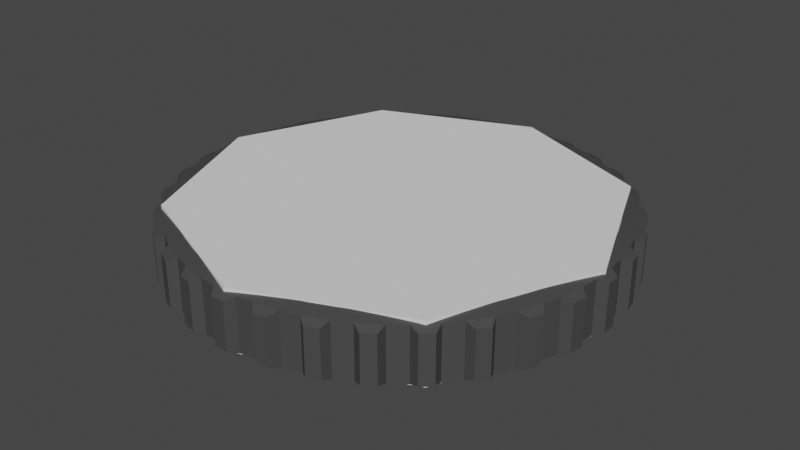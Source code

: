 # Source: spinwheel.blend  (saved by Blender 2.90.8; exported with 4.5.12 LTS)
import bpy
from mathutils import Matrix  # noqa: F401  (used for matrix-valued properties, if any)

bpy.ops.wm.read_factory_settings(use_empty=True)
scene = bpy.context.scene
scene.name = 'Scene'

# ---- collections
col_collection = bpy.data.collections.new('Collection'); scene.collection.children.link(col_collection)

# ---- materials (node trees are filled in below, after node groups)
mat_lightmetal = bpy.data.materials.new('LightMetal')
mat_lightmetal.use_transparent_shadow = False
mat_darkmetal = bpy.data.materials.new('DarkMetal')
mat_darkmetal.use_transparent_shadow = False

# ---- material node trees
mat_lightmetal.use_nodes = True; mat_lightmetal.node_tree.nodes.clear()
_N = mat_lightmetal.node_tree.nodes; _L = mat_lightmetal.node_tree.links
n0 = _N.new('ShaderNodeBsdfPrincipled'); n0.name = 'Principled BSDF'; n0.location = (10, 300)
n0.distribution = 'GGX'
n0.subsurface_method = 'BURLEY'
n0.inputs[0].default_value = (0.3108, 0.3108, 0.3108, 1.0)
n0.inputs[3].default_value = 1.45
n0.inputs[27].default_value = (0.0, 0.0, 0.0, 1.0)
n0.inputs[28].default_value = 1.0
n1 = _N.new('ShaderNodeOutputMaterial'); n1.name = 'Material Output'; n1.location = (300, 300)
_L.new(n0.outputs[0], n1.inputs[0])
n1.is_active_output = True
mat_darkmetal.use_nodes = True; mat_darkmetal.node_tree.nodes.clear()
_N = mat_darkmetal.node_tree.nodes; _L = mat_darkmetal.node_tree.links
n0 = _N.new('ShaderNodeBsdfPrincipled'); n0.name = 'Principled BSDF'; n0.location = (10, 300)
n0.distribution = 'GGX'
n0.subsurface_method = 'BURLEY'
n0.inputs[0].default_value = (0.06072, 0.06072, 0.06072, 1.0)
n0.inputs[3].default_value = 1.45
n0.inputs[27].default_value = (0.0, 0.0, 0.0, 1.0)
n0.inputs[28].default_value = 1.0
n1 = _N.new('ShaderNodeOutputMaterial'); n1.name = 'Material Output'; n1.location = (300, 300)
_L.new(n0.outputs[0], n1.inputs[0])
n1.is_active_output = True

# ---- world
world_world = bpy.data.worlds.new('World'); scene.world = world_world
world_world.use_nodes = True; world_world.node_tree.nodes.clear()
_N = world_world.node_tree.nodes; _L = world_world.node_tree.links
n0 = _N.new('ShaderNodeOutputWorld'); n0.name = 'World Output'; n0.location = (300, 300)
n1 = _N.new('ShaderNodeBackground'); n1.name = 'Background'; n1.location = (10, 300)
n1.inputs[0].default_value = (0.05088, 0.05088, 0.05088, 1.0)
_L.new(n1.outputs[0], n0.inputs[0])
n0.is_active_output = True
world_world.color = (0.05088, 0.05088, 0.05088)
world_world.use_sun_shadow = False
world_world.sun_shadow_jitter_overblur = 0.0

# ---- meshes
me_cylinder = bpy.data.meshes.new('Cylinder')
me_cylinder.from_pydata([(0.2324, -1.009, 0.1077), (0.2324, -1.009, -0.1077), (0.1714, -1.021, -0.1077), (0.1714, -1.021, 0.1077), (0.4247, -0.9441, 0.1077), (0.4247, -0.9441, -0.1077), (0.3673, -0.9679, -0.1077), (0.3673, -0.9679, 0.1077), (0.6008, -0.8431, 0.1077), (0.6008, -0.8431, -0.1077), (0.5491, -0.8777, -0.1077), (0.5491, -0.8777, 0.1077), (0.7537, -0.7097, 0.1077), (0.7537, -0.7097, -0.1077), (0.7097, -0.7537, -0.1077), (0.7097, -0.7537, 0.1077), (0.8777, -0.5491, 0.1077), (0.8777, -0.5491, -0.1077), (0.8431, -0.6008, -0.1077), (0.8431, -0.6008, 0.1077), (0.9679, -0.3673, 0.1077), (0.9679, -0.3673, -0.1077), (0.9441, -0.4247, -0.1077), (0.9441, -0.4247, 0.1077), (1.021, -0.1714, 0.1077), (1.021, -0.1714, -0.1077), (1.009, -0.2324, -0.1077), (1.009, -0.2324, 0.1077), (1.035, 0.03109, 0.1077), (1.035, 0.03109, -0.1077), (1.035, -0.03109, -0.1077), (1.035, -0.03109, 0.1077), (1.009, 0.2324, 0.1077), (1.009, 0.2324, -0.1077), (1.021, 0.1714, -0.1077), (1.021, 0.1714, 0.1077), (0.9441, 0.4247, 0.1077), (0.9441, 0.4247, -0.1077), (0.9679, 0.3673, -0.1077), (0.9679, 0.3673, 0.1077), (0.8431, 0.6008, 0.1077), (0.8431, 0.6008, -0.1077), (0.8777, 0.5491, -0.1077), (0.8777, 0.5491, 0.1077), (0.7097, 0.7537, 0.1077), (0.7097, 0.7537, -0.1077), (0.7537, 0.7097, -0.1077), (0.7537, 0.7097, 0.1077), (0.5491, 0.8777, 0.1077), (0.5491, 0.8777, -0.1077), (0.6008, 0.8431, -0.1077), (0.6008, 0.8431, 0.1077), (0.3673, 0.9679, 0.1077), (0.3673, 0.9679, -0.1077), (0.4247, 0.9441, -0.1077), (0.4247, 0.9441, 0.1077), (0.1714, 1.021, 0.1077), (0.1714, 1.021, -0.1077), (0.2324, 1.009, -0.1077), (0.2324, 1.009, 0.1077), (0.03109, 1.035, -0.1077), (0.03109, 1.035, 0.1077), (-0.03109, 1.035, 0.1077), (-0.03109, 1.035, -0.1077), (-0.05634, 0.9945, -0.1233), (0.05634, 0.9945, -0.1233), (0.05634, 0.9945, 0.1233), (-0.05634, 0.9945, 0.1233), (0.1388, 0.9863, -0.1233), (0.2493, 0.9644, -0.1233), (0.2493, 0.9644, 0.1233), (0.1388, 0.9863, 0.1233), (0.3285, 0.9403, -0.1233), (0.4326, 0.8972, -0.1233), (0.4326, 0.8972, 0.1233), (0.3285, 0.9403, 0.1233), (0.5056, 0.8582, -0.1233), (0.5993, 0.7956, -0.1233), (0.5993, 0.7956, 0.1233), (0.5056, 0.8582, 0.1233), (0.6633, 0.743, -0.1233), (0.743, 0.6633, -0.1233), (0.743, 0.6633, 0.1233), (0.6633, 0.743, 0.1233), (0.7956, 0.5993, -0.1233), (0.8582, 0.5056, -0.1233), (0.8582, 0.5056, 0.1233), (0.7956, 0.5993, 0.1233), (0.8972, 0.4326, -0.1233), (0.9403, 0.3285, -0.1233), (0.9403, 0.3285, 0.1233), (0.8972, 0.4326, 0.1233), (0.9644, 0.2493, -0.1233), (0.9863, 0.1388, -0.1233), (0.9863, 0.1388, 0.1233), (0.9644, 0.2493, 0.1233), (0.9945, 0.05634, -0.1233), (0.9945, -0.05634, -0.1233), (0.9945, -0.05634, 0.1233), (0.9945, 0.05634, 0.1233), (0.9863, -0.1387, -0.1233), (0.9644, -0.2493, -0.1233), (0.9644, -0.2493, 0.1233), (0.9863, -0.1387, 0.1233), (0.9403, -0.3285, -0.1233), (0.8972, -0.4326, -0.1233), (0.8972, -0.4326, 0.1233), (0.9403, -0.3285, 0.1233), (0.8582, -0.5056, -0.1233), (0.7956, -0.5993, -0.1233), (0.7956, -0.5993, 0.1233), (0.8582, -0.5056, 0.1233), (0.743, -0.6633, -0.1233), (0.6633, -0.743, -0.1233), (0.6633, -0.743, 0.1233), (0.743, -0.6633, 0.1233), (0.5993, -0.7956, -0.1233), (0.5056, -0.8582, -0.1233), (0.5056, -0.8582, 0.1233), (0.5993, -0.7956, 0.1233), (0.4326, -0.8972, -0.1233), (0.3285, -0.9403, -0.1233), (0.3285, -0.9403, 0.1233), (0.4326, -0.8972, 0.1233), (0.2493, -0.9644, -0.1233), (0.1387, -0.9863, -0.1233), (0.1387, -0.9863, 0.1233), (0.2493, -0.9644, 0.1233), (0.05634, -0.9945, -0.1233), (-0.05634, -0.9945, -0.1233), (-0.05634, -0.9945, 0.1233), (0.05634, -0.9945, 0.1233), (-0.1388, -0.9863, -0.1233), (-0.2493, -0.9644, -0.1233), (-0.2493, -0.9644, 0.1233), (-0.1388, -0.9863, 0.1233), (-0.3285, -0.9403, -0.1233), (-0.4326, -0.8972, -0.1233), (-0.4326, -0.8972, 0.1233), (-0.3285, -0.9403, 0.1233), (-0.5056, -0.8582, -0.1233), (-0.5993, -0.7956, -0.1233), (-0.5993, -0.7956, 0.1233), (-0.5056, -0.8582, 0.1233), (-0.6633, -0.743, -0.1233), (-0.743, -0.6633, -0.1233), (-0.743, -0.6633, 0.1233), (-0.6633, -0.743, 0.1233), (-0.7956, -0.5993, -0.1233), (-0.8582, -0.5056, -0.1233), (-0.8582, -0.5056, 0.1233), (-0.7956, -0.5993, 0.1233), (-0.8972, -0.4326, -0.1233), (-0.9403, -0.3285, -0.1233), (-0.9403, -0.3285, 0.1233), (-0.8972, -0.4326, 0.1233), (-0.9644, -0.2493, -0.1233), (-0.9863, -0.1387, -0.1233), (-0.9863, -0.1387, 0.1233), (-0.9644, -0.2493, 0.1233), (-0.9945, -0.05634, -0.1233), (-0.9945, 0.05634, -0.1233), (-0.9945, 0.05634, 0.1233), (-0.9945, -0.05634, 0.1233), (-0.9863, 0.1388, -0.1233), (-0.9644, 0.2493, -0.1233), (-0.9644, 0.2493, 0.1233), (-0.9863, 0.1388, 0.1233), (-0.9403, 0.3285, -0.1233), (-0.8972, 0.4326, -0.1233), (-0.8972, 0.4326, 0.1233), (-0.9403, 0.3285, 0.1233), (-0.8582, 0.5056, -0.1233), (-0.7956, 0.5993, -0.1233), (-0.7956, 0.5993, 0.1233), (-0.8582, 0.5056, 0.1233), (-0.743, 0.6633, -0.1233), (-0.6633, 0.743, -0.1233), (-0.6633, 0.743, 0.1233), (-0.743, 0.6633, 0.1233), (-0.5993, 0.7956, -0.1233), (-0.5056, 0.8582, -0.1233), (-0.5056, 0.8582, 0.1233), (-0.5993, 0.7956, 0.1233), (-0.4326, 0.8972, -0.1233), (-0.3285, 0.9403, -0.1233), (-0.3285, 0.9403, 0.1233), (-0.4326, 0.8972, 0.1233), (-0.2493, 0.9644, -0.1233), (-0.1387, 0.9863, -0.1233), (-0.1387, 0.9863, 0.1233), (-0.2493, 0.9644, 0.1233), (-0.03109, -1.035, 0.1077), (-0.03109, -1.035, -0.1077), (0.03109, -1.035, -0.1077), (0.03109, -1.035, 0.1077), (-0.2324, -1.009, 0.1077), (-0.2324, -1.009, -0.1077), (-0.1714, -1.021, -0.1077), (-0.1714, -1.021, 0.1077), (-0.4247, -0.9441, 0.1077), (-0.4247, -0.9441, -0.1077), (-0.3673, -0.9679, -0.1077), (-0.3673, -0.9679, 0.1077), (-0.6008, -0.8431, 0.1077), (-0.6008, -0.8431, -0.1077), (-0.5491, -0.8777, -0.1077), (-0.5491, -0.8777, 0.1077), (-0.7537, -0.7097, 0.1077), (-0.7537, -0.7097, -0.1077), (-0.7097, -0.7537, -0.1077), (-0.7097, -0.7537, 0.1077), (-0.8777, -0.5491, 0.1077), (-0.8777, -0.5491, -0.1077), (-0.8431, -0.6008, -0.1077), (-0.8431, -0.6008, 0.1077), (-0.9679, -0.3673, 0.1077), (-0.9679, -0.3673, -0.1077), (-0.9441, -0.4247, -0.1077), (-0.9441, -0.4247, 0.1077), (-1.021, -0.1714, 0.1077), (-1.021, -0.1714, -0.1077), (-1.009, -0.2324, -0.1077), (-1.009, -0.2324, 0.1077), (-1.035, 0.03109, 0.1077), (-1.035, 0.03109, -0.1077), (-1.035, -0.03109, -0.1077), (-1.035, -0.03109, 0.1077), (-1.009, 0.2324, 0.1077), (-1.009, 0.2324, -0.1077), (-1.021, 0.1714, -0.1077), (-1.021, 0.1714, 0.1077), (-0.9441, 0.4247, 0.1077), (-0.9441, 0.4247, -0.1077), (-0.9679, 0.3673, -0.1077), (-0.9679, 0.3673, 0.1077), (-0.8431, 0.6008, 0.1077), (-0.8431, 0.6008, -0.1077), (-0.8777, 0.5491, -0.1077), (-0.8777, 0.5491, 0.1077), (-0.7097, 0.7537, 0.1077), (-0.7097, 0.7537, -0.1077), (-0.7537, 0.7097, -0.1077), (-0.7537, 0.7097, 0.1077), (-0.5491, 0.8777, 0.1077), (-0.5491, 0.8777, -0.1077), (-0.6008, 0.8431, -0.1077), (-0.6008, 0.8431, 0.1077), (-0.3673, 0.9679, 0.1077), (-0.3673, 0.9679, -0.1077), (-0.4247, 0.9441, -0.1077), (-0.4247, 0.9441, 0.1077), (-0.1714, 1.021, 0.1077), (-0.1714, 1.021, -0.1077), (-0.2324, 1.009, -0.1077), (-0.2324, 1.009, 0.1077), (0.2324, 0.8991, 0.1374), (0.1294, 0.9196, 0.1374), (0.05253, 0.9271, 0.1374), (-0.05253, 0.9271, 0.1374), (-0.1294, 0.9196, 0.1374), (-0.2324, 0.8991, 0.1374), (-0.3063, 0.8767, 0.1374), (-0.4033, 0.8365, 0.1374), (-0.4714, 0.8001, 0.1374), (-0.5588, 0.7417, 0.1374), (-0.6184, 0.6927, 0.1374), (-0.6927, 0.6184, 0.1374), (-0.7417, 0.5588, 0.1374), (-0.8001, 0.4714, 0.1374), (-0.8365, 0.4033, 0.1374), (-0.8767, 0.3063, 0.1374), (-0.8991, 0.2324, 0.1374), (-0.9196, 0.1294, 0.1374), (-0.9271, 0.05253, 0.1374), (-0.9271, -0.05253, 0.1374), (-0.9196, -0.1294, 0.1374), (-0.8991, -0.2324, 0.1374), (-0.8767, -0.3063, 0.1374), (-0.8365, -0.4033, 0.1374), (-0.8001, -0.4714, 0.1374), (-0.7417, -0.5588, 0.1374), (-0.6927, -0.6184, 0.1374), (-0.6184, -0.6927, 0.1374), (-0.5588, -0.7417, 0.1374), (-0.4714, -0.8001, 0.1374), (-0.4033, -0.8365, 0.1374), (-0.3063, -0.8767, 0.1374), (-0.2324, -0.8991, 0.1374), (-0.1294, -0.9196, 0.1374), (-0.05253, -0.9271, 0.1374), (0.05253, -0.9271, 0.1374), (0.1294, -0.9196, 0.1374), (0.2324, -0.8991, 0.1374), (0.3063, -0.8767, 0.1374), (0.4033, -0.8365, 0.1374), (0.4714, -0.8001, 0.1374), (0.5588, -0.7417, 0.1374), (0.6184, -0.6927, 0.1374), (0.6927, -0.6184, 0.1374), (0.7417, -0.5588, 0.1374), (0.8001, -0.4714, 0.1374), (0.8365, -0.4033, 0.1374), (0.8767, -0.3063, 0.1374), (0.8991, -0.2324, 0.1374), (0.9196, -0.1294, 0.1374), (0.9271, -0.05253, 0.1374), (0.9271, 0.05253, 0.1374), (0.9196, 0.1294, 0.1374), (0.8991, 0.2324, 0.1374), (0.8767, 0.3063, 0.1374), (0.8365, 0.4033, 0.1374), (0.8001, 0.4714, 0.1374), (0.7417, 0.5588, 0.1374), (0.6927, 0.6184, 0.1374), (0.6184, 0.6927, 0.1374), (0.5588, 0.7417, 0.1374), (0.4714, 0.8001, 0.1374), (0.4033, 0.8365, 0.1374), (0.3063, 0.8767, 0.1374), (-0.05253, 0.9271, -0.1374), (0.05253, 0.9271, -0.1374), (0.1294, 0.9196, -0.1374), (0.2324, 0.8991, -0.1374), (0.3063, 0.8767, -0.1374), (0.4033, 0.8365, -0.1374), (0.4714, 0.8001, -0.1374), (0.5588, 0.7417, -0.1374), (0.6184, 0.6927, -0.1374), (0.6927, 0.6184, -0.1374), (0.7417, 0.5588, -0.1374), (0.8001, 0.4714, -0.1374), (0.8365, 0.4033, -0.1374), (0.8767, 0.3063, -0.1374), (0.8991, 0.2324, -0.1374), (0.9196, 0.1294, -0.1374), (0.9271, 0.05253, -0.1374), (0.9271, -0.05253, -0.1374), (0.9196, -0.1294, -0.1374), (0.8991, -0.2324, -0.1374), (0.8767, -0.3063, -0.1374), (0.8365, -0.4033, -0.1374), (0.8001, -0.4714, -0.1374), (0.7417, -0.5588, -0.1374), (0.6927, -0.6184, -0.1374), (0.6184, -0.6927, -0.1374), (0.5588, -0.7417, -0.1374), (0.4714, -0.8001, -0.1374), (0.4033, -0.8365, -0.1374), (0.3063, -0.8767, -0.1374), (0.2324, -0.8991, -0.1374), (0.1294, -0.9196, -0.1374), (0.05253, -0.9271, -0.1374), (-0.05253, -0.9271, -0.1374), (-0.1294, -0.9196, -0.1374), (-0.2324, -0.8991, -0.1374), (-0.3063, -0.8767, -0.1374), (-0.4033, -0.8365, -0.1374), (-0.4714, -0.8001, -0.1374), (-0.5588, -0.7417, -0.1374), (-0.6184, -0.6927, -0.1374), (-0.6927, -0.6184, -0.1374), (-0.7417, -0.5588, -0.1374), (-0.8001, -0.4714, -0.1374), (-0.8365, -0.4033, -0.1374), (-0.8767, -0.3063, -0.1374), (-0.8991, -0.2324, -0.1374), (-0.9196, -0.1294, -0.1374), (-0.9271, -0.05253, -0.1374), (-0.9271, 0.05253, -0.1374), (-0.9196, 0.1294, -0.1374), (-0.8991, 0.2324, -0.1374), (-0.8767, 0.3063, -0.1374), (-0.8365, 0.4033, -0.1374), (-0.8001, 0.4714, -0.1374), (-0.7417, 0.5588, -0.1374), (-0.6927, 0.6184, -0.1374), (-0.6184, 0.6927, -0.1374), (-0.5588, 0.7417, -0.1374), (-0.4714, 0.8001, -0.1374), (-0.4033, 0.8365, -0.1374), (-0.3063, 0.8767, -0.1374), (-0.2324, 0.8991, -0.1374), (-0.1294, 0.9196, -0.1374)], [], [(189, 190, 67, 64), (73, 74, 79, 76), (77, 78, 83, 80), (81, 82, 87, 84), (85, 86, 91, 88), (89, 90, 95, 92), (93, 94, 99, 96), (97, 98, 103, 100), (101, 102, 107, 104), (105, 106, 111, 108), (109, 110, 115, 112), (113, 114, 119, 116), (117, 118, 123, 120), (121, 122, 127, 124), (125, 126, 131, 128), (129, 130, 135, 132), (133, 134, 139, 136), (137, 138, 143, 140), (141, 142, 147, 144), (145, 146, 151, 148), (149, 150, 155, 152), (153, 154, 159, 156), (157, 158, 163, 160), (161, 162, 167, 164), (165, 166, 171, 168), (169, 170, 175, 172), (173, 174, 179, 176), (177, 178, 183, 180), (181, 182, 187, 184), (185, 186, 191, 188), (69, 70, 75, 72), (63, 62, 61, 60), (65, 66, 71, 68), (67, 62, 63, 64), (66, 61, 62, 67), (65, 60, 61, 66), (64, 63, 60, 65), (59, 58, 57, 56), (69, 58, 59, 70), (68, 57, 58, 69), (71, 56, 57, 68), (70, 59, 56, 71), (55, 54, 53, 52), (73, 54, 55, 74), (72, 53, 54, 73), (75, 52, 53, 72), (74, 55, 52, 75), (51, 50, 49, 48), (77, 50, 51, 78), (76, 49, 50, 77), (79, 48, 49, 76), (78, 51, 48, 79), (47, 46, 45, 44), (81, 46, 47, 82), (80, 45, 46, 81), (83, 44, 45, 80), (82, 47, 44, 83), (43, 42, 41, 40), (85, 42, 43, 86), (84, 41, 42, 85), (87, 40, 41, 84), (86, 43, 40, 87), (39, 38, 37, 36), (89, 38, 39, 90), (88, 37, 38, 89), (91, 36, 37, 88), (90, 39, 36, 91), (35, 34, 33, 32), (93, 34, 35, 94), (92, 33, 34, 93), (95, 32, 33, 92), (94, 35, 32, 95), (31, 30, 29, 28), (97, 30, 31, 98), (96, 29, 30, 97), (99, 28, 29, 96), (98, 31, 28, 99), (27, 26, 25, 24), (101, 26, 27, 102), (100, 25, 26, 101), (103, 24, 25, 100), (102, 27, 24, 103), (23, 22, 21, 20), (105, 22, 23, 106), (104, 21, 22, 105), (107, 20, 21, 104), (106, 23, 20, 107), (19, 18, 17, 16), (109, 18, 19, 110), (108, 17, 18, 109), (111, 16, 17, 108), (110, 19, 16, 111), (15, 14, 13, 12), (113, 14, 15, 114), (112, 13, 14, 113), (115, 12, 13, 112), (114, 15, 12, 115), (11, 10, 9, 8), (117, 10, 11, 118), (116, 9, 10, 117), (119, 8, 9, 116), (118, 11, 8, 119), (7, 6, 5, 4), (121, 6, 7, 122), (120, 5, 6, 121), (123, 4, 5, 120), (122, 7, 4, 123), (3, 2, 1, 0), (125, 2, 3, 126), (124, 1, 2, 125), (127, 0, 1, 124), (126, 3, 0, 127), (192, 193, 194, 195), (129, 193, 192, 130), (128, 194, 193, 129), (131, 195, 194, 128), (130, 192, 195, 131), (196, 197, 198, 199), (133, 197, 196, 134), (132, 198, 197, 133), (135, 199, 198, 132), (134, 196, 199, 135), (200, 201, 202, 203), (137, 201, 200, 138), (136, 202, 201, 137), (139, 203, 202, 136), (138, 200, 203, 139), (204, 205, 206, 207), (141, 205, 204, 142), (140, 206, 205, 141), (143, 207, 206, 140), (142, 204, 207, 143), (208, 209, 210, 211), (145, 209, 208, 146), (144, 210, 209, 145), (147, 211, 210, 144), (146, 208, 211, 147), (212, 213, 214, 215), (149, 213, 212, 150), (148, 214, 213, 149), (151, 215, 214, 148), (150, 212, 215, 151), (216, 217, 218, 219), (153, 217, 216, 154), (152, 218, 217, 153), (155, 219, 218, 152), (154, 216, 219, 155), (220, 221, 222, 223), (157, 221, 220, 158), (156, 222, 221, 157), (159, 223, 222, 156), (158, 220, 223, 159), (224, 225, 226, 227), (161, 225, 224, 162), (160, 226, 225, 161), (163, 227, 226, 160), (162, 224, 227, 163), (228, 229, 230, 231), (165, 229, 228, 166), (164, 230, 229, 165), (167, 231, 230, 164), (166, 228, 231, 167), (232, 233, 234, 235), (169, 233, 232, 170), (168, 234, 233, 169), (171, 235, 234, 168), (170, 232, 235, 171), (236, 237, 238, 239), (173, 237, 236, 174), (172, 238, 237, 173), (175, 239, 238, 172), (174, 236, 239, 175), (240, 241, 242, 243), (177, 241, 240, 178), (176, 242, 241, 177), (179, 243, 242, 176), (178, 240, 243, 179), (244, 245, 246, 247), (181, 245, 244, 182), (180, 246, 245, 181), (183, 247, 246, 180), (182, 244, 247, 183), (248, 249, 250, 251), (185, 249, 248, 186), (184, 250, 249, 185), (187, 251, 250, 184), (186, 248, 251, 187), (252, 253, 254, 255), (189, 253, 252, 190), (188, 254, 253, 189), (191, 255, 254, 188), (190, 252, 255, 191), (256, 257, 258, 259, 260, 261, 262, 263, 264, 265, 266, 267, 268, 269, 270, 271, 272, 273, 274, 275, 276, 277, 278, 279, 280, 281, 282, 283, 284, 285, 286, 287, 288, 289, 290, 291, 292, 293, 294, 295, 296, 297, 298, 299, 300, 301, 302, 303, 304, 305, 306, 307, 308, 309, 310, 311, 312, 313, 314, 315, 316, 317, 318, 319), (71, 257, 256, 70), (66, 258, 257, 71), (67, 259, 258, 66), (190, 260, 259, 67), (191, 261, 260, 190), (186, 262, 261, 191), (187, 263, 262, 186), (182, 264, 263, 187), (183, 265, 264, 182), (178, 266, 265, 183), (179, 267, 266, 178), (174, 268, 267, 179), (175, 269, 268, 174), (170, 270, 269, 175), (171, 271, 270, 170), (166, 272, 271, 171), (167, 273, 272, 166), (162, 274, 273, 167), (163, 275, 274, 162), (158, 276, 275, 163), (159, 277, 276, 158), (154, 278, 277, 159), (155, 279, 278, 154), (150, 280, 279, 155), (151, 281, 280, 150), (146, 282, 281, 151), (147, 283, 282, 146), (142, 284, 283, 147), (143, 285, 284, 142), (138, 286, 285, 143), (139, 287, 286, 138), (134, 288, 287, 139), (135, 289, 288, 134), (130, 290, 289, 135), (131, 291, 290, 130), (126, 292, 291, 131), (127, 293, 292, 126), (122, 294, 293, 127), (123, 295, 294, 122), (118, 296, 295, 123), (119, 297, 296, 118), (114, 298, 297, 119), (115, 299, 298, 114), (110, 300, 299, 115), (111, 301, 300, 110), (106, 302, 301, 111), (107, 303, 302, 106), (102, 304, 303, 107), (103, 305, 304, 102), (98, 306, 305, 103), (99, 307, 306, 98), (94, 308, 307, 99), (95, 309, 308, 94), (90, 310, 309, 95), (91, 311, 310, 90), (86, 312, 311, 91), (87, 313, 312, 86), (82, 314, 313, 87), (83, 315, 314, 82), (78, 316, 315, 83), (79, 317, 316, 78), (74, 318, 317, 79), (75, 319, 318, 74), (70, 256, 319, 75), (320, 321, 322, 323, 324, 325, 326, 327, 328, 329, 330, 331, 332, 333, 334, 335, 336, 337, 338, 339, 340, 341, 342, 343, 344, 345, 346, 347, 348, 349, 350, 351, 352, 353, 354, 355, 356, 357, 358, 359, 360, 361, 362, 363, 364, 365, 366, 367, 368, 369, 370, 371, 372, 373, 374, 375, 376, 377, 378, 379, 380, 381, 382, 383), (65, 321, 320, 64), (68, 322, 321, 65), (69, 323, 322, 68), (72, 324, 323, 69), (73, 325, 324, 72), (76, 326, 325, 73), (77, 327, 326, 76), (80, 328, 327, 77), (81, 329, 328, 80), (84, 330, 329, 81), (85, 331, 330, 84), (88, 332, 331, 85), (89, 333, 332, 88), (92, 334, 333, 89), (93, 335, 334, 92), (96, 336, 335, 93), (97, 337, 336, 96), (100, 338, 337, 97), (101, 339, 338, 100), (104, 340, 339, 101), (105, 341, 340, 104), (108, 342, 341, 105), (109, 343, 342, 108), (112, 344, 343, 109), (113, 345, 344, 112), (116, 346, 345, 113), (117, 347, 346, 116), (120, 348, 347, 117), (121, 349, 348, 120), (124, 350, 349, 121), (125, 351, 350, 124), (128, 352, 351, 125), (129, 353, 352, 128), (132, 354, 353, 129), (133, 355, 354, 132), (136, 356, 355, 133), (137, 357, 356, 136), (140, 358, 357, 137), (141, 359, 358, 140), (144, 360, 359, 141), (145, 361, 360, 144), (148, 362, 361, 145), (149, 363, 362, 148), (152, 364, 363, 149), (153, 365, 364, 152), (156, 366, 365, 153), (157, 367, 366, 156), (160, 368, 367, 157), (161, 369, 368, 160), (164, 370, 369, 161), (165, 371, 370, 164), (168, 372, 371, 165), (169, 373, 372, 168), (172, 374, 373, 169), (173, 375, 374, 172), (176, 376, 375, 173), (177, 377, 376, 176), (180, 378, 377, 177), (181, 379, 378, 180), (184, 380, 379, 181), (185, 381, 380, 184), (188, 382, 381, 185), (189, 383, 382, 188), (64, 320, 383, 189)])
me_cylinder.polygons.foreach_set('material_index', [1, 1, 1, 1, 1, 1, 1, 1, 1, 1, 1, 1, 1, 1, 1, 1, 1, 1, 1, 1, 1, 1, 1, 1, 1, 1, 1, 1, 1, 1, 1, 1, 1, 1, 1, 1, 1, 1, 1, 1, 1, 1, 1, 1, 1, 1, 1, 1, 1, 1, 1, 1, 1, 1, 1, 1, 1, 1, 1, 1, 1, 1, 1, 1, 1, 1, 1, 1, 1, 1, 1, 1, 1, 1, 1, 1, 1, 1, 1, 1, 1, 1, 1, 1, 1, 1, 1, 1, 1, 1, 1, 1, 1, 1, 1, 1, 1, 1, 1, 1, 1, 1, 1, 1, 1, 1, 1, 1, 1, 1, 1, 1, 1, 1, 1, 1, 1, 1, 1, 1, 1, 1, 1, 1, 1, 1, 1, 1, 1, 1, 1, 1, 1, 1, 1, 1, 1, 1, 1, 1, 1, 1, 1, 1, 1, 1, 1, 1, 1, 1, 1, 1, 1, 1, 1, 1, 1, 1, 1, 1, 1, 1, 1, 1, 1, 1, 1, 1, 1, 1, 1, 1, 1, 1, 1, 1, 1, 1, 1, 1, 1, 1, 1, 1, 1, 1, 1, 1, 1, 1, 1, 1, 0, 1, 1, 1, 1, 1, 1, 1, 1, 1, 1, 1, 1, 1, 1, 1, 1, 1, 1, 1, 1, 1, 1, 1, 1, 1, 1, 1, 1, 1, 1, 1, 1, 1, 1, 1, 1, 1, 1, 1, 1, 1, 1, 1, 1, 1, 1, 1, 1, 1, 1, 1, 1, 1, 1, 1, 1, 1, 1, 1, 1, 1, 1, 1, 1, 0, 1, 1, 1, 1, 1, 1, 1, 1, 1, 1, 1, 1, 1, 1, 1, 1, 1, 1, 1, 1, 1, 1, 1, 1, 1, 1, 1, 1, 1, 1, 1, 1, 1, 1, 1, 1, 1, 1, 1, 1, 1, 1, 1, 1, 1, 1, 1, 1, 1, 1, 1, 1, 1, 1, 1, 1, 1, 1, 1, 1, 1, 1, 1, 1])
_uv = me_cylinder.uv_layers.new(name='UVMap')
_uv.uv.foreach_set('vector', [0.02223, 0.5, 0.02223, 1.0, 0.009025, 1.0, 0.009025, 0.5, 0.9285, 0.5, 0.9285, 1.0, 0.9153, 1.0, 0.9153, 0.5, 0.8972, 0.5, 0.8972, 1.0, 0.884, 1.0, 0.884, 0.5, 0.866, 0.5, 0.866, 1.0, 0.8528, 1.0, 0.8528, 0.5, 0.8347, 0.5, 0.8347, 1.0, 0.8215, 1.0, 0.8215, 0.5, 0.8035, 0.5, 0.8035, 1.0, 0.7903, 1.0, 0.7903, 0.5, 0.7722, 0.5, 0.7722, 1.0, 0.759, 1.0, 0.759, 0.5, 0.741, 0.5, 0.741, 1.0, 0.7278, 1.0, 0.7278, 0.5, 0.7097, 0.5, 0.7097, 1.0, 0.6965, 1.0, 0.6965, 0.5, 0.6785, 0.5, 0.6785, 1.0, 0.6653, 1.0, 0.6653, 0.5, 0.6472, 0.5, 0.6472, 1.0, 0.634, 1.0, 0.634, 0.5, 0.616, 0.5, 0.616, 1.0, 0.6028, 1.0, 0.6028, 0.5, 0.5847, 0.5, 0.5847, 1.0, 0.5715, 1.0, 0.5715, 0.5, 0.5535, 0.5, 0.5535, 1.0, 0.5403, 1.0, 0.5403, 0.5, 0.5222, 0.5, 0.5222, 1.0, 0.509, 1.0, 0.509, 0.5, 0.491, 0.5, 0.491, 1.0, 0.4778, 1.0, 0.4778, 0.5, 0.4597, 0.5, 0.4597, 1.0, 0.4465, 1.0, 0.4465, 0.5, 0.4285, 0.5, 0.4285, 1.0, 0.4153, 1.0, 0.4153, 0.5, 0.3972, 0.5, 0.3972, 1.0, 0.384, 1.0, 0.384, 0.5, 0.366, 0.5, 0.366, 1.0, 0.3528, 1.0, 0.3528, 0.5, 0.3347, 0.5, 0.3347, 1.0, 0.3215, 1.0, 0.3215, 0.5, 0.3035, 0.5, 0.3035, 1.0, 0.2903, 1.0, 0.2903, 0.5, 0.2722, 0.5, 0.2722, 1.0, 0.259, 1.0, 0.259, 0.5, 0.241, 0.5, 0.241, 1.0, 0.2278, 1.0, 0.2278, 0.5, 0.2097, 0.5, 0.2097, 1.0, 0.1965, 1.0, 0.1965, 0.5, 0.1785, 0.5, 0.1785, 1.0, 0.1653, 1.0, 0.1653, 0.5, 0.1472, 0.5, 0.1472, 1.0, 0.134, 1.0, 0.134, 0.5, 0.116, 0.5, 0.116, 1.0, 0.1028, 1.0, 0.1028, 0.5, 0.08473, 0.5, 0.08473, 1.0, 0.07152, 1.0, 0.07152, 0.5, 0.05348, 0.5, 0.05348, 1.0, 0.04027, 1.0, 0.04027, 0.5, 0.9597, 0.5, 0.9597, 1.0, 0.9465, 1.0, 0.9465, 0.5, 0.009025, 0.5, 0.009025, 1.0, 0.0, 1.0, 0.0, 0.5, 0.991, 0.5, 0.991, 1.0, 0.9778, 1.0, 0.9778, 0.5, 0.009025, 1.0, 0.009025, 1.0, 0.009025, 0.5, 0.009025, 0.5, 0.0, 1.0, 0.0, 1.0, 0.009025, 1.0, 0.009025, 1.0, 0.0, 0.5, 0.0, 0.5, 0.0, 1.0, 0.0, 1.0, 0.009025, 0.5, 0.009025, 0.5, 0.0, 0.5, 0.0, 0.5, 0.9597, 1.0, 0.9597, 0.5, 0.9778, 0.5, 0.9778, 1.0, 0.9597, 0.5, 0.9597, 0.5, 0.9597, 1.0, 0.9597, 1.0, 0.9778, 0.5, 0.9778, 0.5, 0.9597, 0.5, 0.9597, 0.5, 0.9778, 1.0, 0.9778, 1.0, 0.9778, 0.5, 0.9778, 0.5, 0.9597, 1.0, 0.9597, 1.0, 0.9778, 1.0, 0.9778, 1.0, 0.9285, 1.0, 0.9285, 0.5, 0.9465, 0.5, 0.9465, 1.0, 0.9285, 0.5, 0.9285, 0.5, 0.9285, 1.0, 0.9285, 1.0, 0.9465, 0.5, 0.9465, 0.5, 0.9285, 0.5, 0.9285, 0.5, 0.9465, 1.0, 0.9465, 1.0, 0.9465, 0.5, 0.9465, 0.5, 0.9285, 1.0, 0.9285, 1.0, 0.9465, 1.0, 0.9465, 1.0, 0.8972, 1.0, 0.8972, 0.5, 0.9153, 0.5, 0.9153, 1.0, 0.8972, 0.5, 0.8972, 0.5, 0.8972, 1.0, 0.8972, 1.0, 0.9153, 0.5, 0.9153, 0.5, 0.8972, 0.5, 0.8972, 0.5, 0.9153, 1.0, 0.9153, 1.0, 0.9153, 0.5, 0.9153, 0.5, 0.8972, 1.0, 0.8972, 1.0, 0.9153, 1.0, 0.9153, 1.0, 0.866, 1.0, 0.866, 0.5, 0.884, 0.5, 0.884, 1.0, 0.866, 0.5, 0.866, 0.5, 0.866, 1.0, 0.866, 1.0, 0.884, 0.5, 0.884, 0.5, 0.866, 0.5, 0.866, 0.5, 0.884, 1.0, 0.884, 1.0, 0.884, 0.5, 0.884, 0.5, 0.866, 1.0, 0.866, 1.0, 0.884, 1.0, 0.884, 1.0, 0.8347, 1.0, 0.8347, 0.5, 0.8528, 0.5, 0.8528, 1.0, 0.8347, 0.5, 0.8347, 0.5, 0.8347, 1.0, 0.8347, 1.0, 0.8528, 0.5, 0.8528, 0.5, 0.8347, 0.5, 0.8347, 0.5, 0.8528, 1.0, 0.8528, 1.0, 0.8528, 0.5, 0.8528, 0.5, 0.8347, 1.0, 0.8347, 1.0, 0.8528, 1.0, 0.8528, 1.0, 0.8035, 1.0, 0.8035, 0.5, 0.8215, 0.5, 0.8215, 1.0, 0.8035, 0.5, 0.8035, 0.5, 0.8035, 1.0, 0.8035, 1.0, 0.8215, 0.5, 0.8215, 0.5, 0.8035, 0.5, 0.8035, 0.5, 0.8215, 1.0, 0.8215, 1.0, 0.8215, 0.5, 0.8215, 0.5, 0.8035, 1.0, 0.8035, 1.0, 0.8215, 1.0, 0.8215, 1.0, 0.7722, 1.0, 0.7722, 0.5, 0.7903, 0.5, 0.7903, 1.0, 0.7722, 0.5, 0.7722, 0.5, 0.7722, 1.0, 0.7722, 1.0, 0.7903, 0.5, 0.7903, 0.5, 0.7722, 0.5, 0.7722, 0.5, 0.7903, 1.0, 0.7903, 1.0, 0.7903, 0.5, 0.7903, 0.5, 0.7722, 1.0, 0.7722, 1.0, 0.7903, 1.0, 0.7903, 1.0, 0.741, 1.0, 0.741, 0.5, 0.759, 0.5, 0.759, 1.0, 0.741, 0.5, 0.741, 0.5, 0.741, 1.0, 0.741, 1.0, 0.759, 0.5, 0.759, 0.5, 0.741, 0.5, 0.741, 0.5, 0.759, 1.0, 0.759, 1.0, 0.759, 0.5, 0.759, 0.5, 0.741, 1.0, 0.741, 1.0, 0.759, 1.0, 0.759, 1.0, 0.7097, 1.0, 0.7097, 0.5, 0.7278, 0.5, 0.7278, 1.0, 0.7097, 0.5, 0.7097, 0.5, 0.7097, 1.0, 0.7097, 1.0, 0.7278, 0.5, 0.7278, 0.5, 0.7097, 0.5, 0.7097, 0.5, 0.7278, 1.0, 0.7278, 1.0, 0.7278, 0.5, 0.7278, 0.5, 0.7097, 1.0, 0.7097, 1.0, 0.7278, 1.0, 0.7278, 1.0, 0.6785, 1.0, 0.6785, 0.5, 0.6965, 0.5, 0.6965, 1.0, 0.6785, 0.5, 0.6785, 0.5, 0.6785, 1.0, 0.6785, 1.0, 0.6965, 0.5, 0.6965, 0.5, 0.6785, 0.5, 0.6785, 0.5, 0.6965, 1.0, 0.6965, 1.0, 0.6965, 0.5, 0.6965, 0.5, 0.6785, 1.0, 0.6785, 1.0, 0.6965, 1.0, 0.6965, 1.0, 0.6472, 1.0, 0.6472, 0.5, 0.6653, 0.5, 0.6653, 1.0, 0.6472, 0.5, 0.6472, 0.5, 0.6472, 1.0, 0.6472, 1.0, 0.6653, 0.5, 0.6653, 0.5, 0.6472, 0.5, 0.6472, 0.5, 0.6653, 1.0, 0.6653, 1.0, 0.6653, 0.5, 0.6653, 0.5, 0.6472, 1.0, 0.6472, 1.0, 0.6653, 1.0, 0.6653, 1.0, 0.616, 1.0, 0.616, 0.5, 0.634, 0.5, 0.634, 1.0, 0.616, 0.5, 0.616, 0.5, 0.616, 1.0, 0.616, 1.0, 0.634, 0.5, 0.634, 0.5, 0.616, 0.5, 0.616, 0.5, 0.634, 1.0, 0.634, 1.0, 0.634, 0.5, 0.634, 0.5, 0.616, 1.0, 0.616, 1.0, 0.634, 1.0, 0.634, 1.0, 0.5847, 1.0, 0.5847, 0.5, 0.6028, 0.5, 0.6028, 1.0, 0.5847, 0.5, 0.5847, 0.5, 0.5847, 1.0, 0.5847, 1.0, 0.6028, 0.5, 0.6028, 0.5, 0.5847, 0.5, 0.5847, 0.5, 0.6028, 1.0, 0.6028, 1.0, 0.6028, 0.5, 0.6028, 0.5, 0.5847, 1.0, 0.5847, 1.0, 0.6028, 1.0, 0.6028, 1.0, 0.5535, 1.0, 0.5535, 0.5, 0.5715, 0.5, 0.5715, 1.0, 0.5535, 0.5, 0.5535, 0.5, 0.5535, 1.0, 0.5535, 1.0, 0.5715, 0.5, 0.5715, 0.5, 0.5535, 0.5, 0.5535, 0.5, 0.5715, 1.0, 0.5715, 1.0, 0.5715, 0.5, 0.5715, 0.5, 0.5535, 1.0, 0.5535, 1.0, 0.5715, 1.0, 0.5715, 1.0, 0.5222, 1.0, 0.5222, 0.5, 0.5403, 0.5, 0.5403, 1.0, 0.5222, 0.5, 0.5222, 0.5, 0.5222, 1.0, 0.5222, 1.0, 0.5403, 0.5, 0.5403, 0.5, 0.5222, 0.5, 0.5222, 0.5, 0.5403, 1.0, 0.5403, 1.0, 0.5403, 0.5, 0.5403, 0.5, 0.5222, 1.0, 0.5222, 1.0, 0.5403, 1.0, 0.5403, 1.0, 0.491, 1.0, 0.491, 0.5, 0.509, 0.5, 0.509, 1.0, 0.491, 0.5, 0.491, 0.5, 0.491, 1.0, 0.491, 1.0, 0.509, 0.5, 0.509, 0.5, 0.491, 0.5, 0.491, 0.5, 0.509, 1.0, 0.509, 1.0, 0.509, 0.5, 0.509, 0.5, 0.491, 1.0, 0.491, 1.0, 0.509, 1.0, 0.509, 1.0, 0.4597, 1.0, 0.4597, 0.5, 0.4778, 0.5, 0.4778, 1.0, 0.4597, 0.5, 0.4597, 0.5, 0.4597, 1.0, 0.4597, 1.0, 0.4778, 0.5, 0.4778, 0.5, 0.4597, 0.5, 0.4597, 0.5, 0.4778, 1.0, 0.4778, 1.0, 0.4778, 0.5, 0.4778, 0.5, 0.4597, 1.0, 0.4597, 1.0, 0.4778, 1.0, 0.4778, 1.0, 0.4285, 1.0, 0.4285, 0.5, 0.4465, 0.5, 0.4465, 1.0, 0.4285, 0.5, 0.4285, 0.5, 0.4285, 1.0, 0.4285, 1.0, 0.4465, 0.5, 0.4465, 0.5, 0.4285, 0.5, 0.4285, 0.5, 0.4465, 1.0, 0.4465, 1.0, 0.4465, 0.5, 0.4465, 0.5, 0.4285, 1.0, 0.4285, 1.0, 0.4465, 1.0, 0.4465, 1.0, 0.3972, 1.0, 0.3972, 0.5, 0.4153, 0.5, 0.4153, 1.0, 0.3972, 0.5, 0.3972, 0.5, 0.3972, 1.0, 0.3972, 1.0, 0.4153, 0.5, 0.4153, 0.5, 0.3972, 0.5, 0.3972, 0.5, 0.4153, 1.0, 0.4153, 1.0, 0.4153, 0.5, 0.4153, 0.5, 0.3972, 1.0, 0.3972, 1.0, 0.4153, 1.0, 0.4153, 1.0, 0.366, 1.0, 0.366, 0.5, 0.384, 0.5, 0.384, 1.0, 0.366, 0.5, 0.366, 0.5, 0.366, 1.0, 0.366, 1.0, 0.384, 0.5, 0.384, 0.5, 0.366, 0.5, 0.366, 0.5, 0.384, 1.0, 0.384, 1.0, 0.384, 0.5, 0.384, 0.5, 0.366, 1.0, 0.366, 1.0, 0.384, 1.0, 0.384, 1.0, 0.3347, 1.0, 0.3347, 0.5, 0.3528, 0.5, 0.3528, 1.0, 0.3347, 0.5, 0.3347, 0.5, 0.3347, 1.0, 0.3347, 1.0, 0.3528, 0.5, 0.3528, 0.5, 0.3347, 0.5, 0.3347, 0.5, 0.3528, 1.0, 0.3528, 1.0, 0.3528, 0.5, 0.3528, 0.5, 0.3347, 1.0, 0.3347, 1.0, 0.3528, 1.0, 0.3528, 1.0, 0.3035, 1.0, 0.3035, 0.5, 0.3215, 0.5, 0.3215, 1.0, 0.3035, 0.5, 0.3035, 0.5, 0.3035, 1.0, 0.3035, 1.0, 0.3215, 0.5, 0.3215, 0.5, 0.3035, 0.5, 0.3035, 0.5, 0.3215, 1.0, 0.3215, 1.0, 0.3215, 0.5, 0.3215, 0.5, 0.3035, 1.0, 0.3035, 1.0, 0.3215, 1.0, 0.3215, 1.0, 0.2722, 1.0, 0.2722, 0.5, 0.2903, 0.5, 0.2903, 1.0, 0.2722, 0.5, 0.2722, 0.5, 0.2722, 1.0, 0.2722, 1.0, 0.2903, 0.5, 0.2903, 0.5, 0.2722, 0.5, 0.2722, 0.5, 0.2903, 1.0, 0.2903, 1.0, 0.2903, 0.5, 0.2903, 0.5, 0.2722, 1.0, 0.2722, 1.0, 0.2903, 1.0, 0.2903, 1.0, 0.241, 1.0, 0.241, 0.5, 0.259, 0.5, 0.259, 1.0, 0.241, 0.5, 0.241, 0.5, 0.241, 1.0, 0.241, 1.0, 0.259, 0.5, 0.259, 0.5, 0.241, 0.5, 0.241, 0.5, 0.259, 1.0, 0.259, 1.0, 0.259, 0.5, 0.259, 0.5, 0.241, 1.0, 0.241, 1.0, 0.259, 1.0, 0.259, 1.0, 0.2097, 1.0, 0.2097, 0.5, 0.2278, 0.5, 0.2278, 1.0, 0.2097, 0.5, 0.2097, 0.5, 0.2097, 1.0, 0.2097, 1.0, 0.2278, 0.5, 0.2278, 0.5, 0.2097, 0.5, 0.2097, 0.5, 0.2278, 1.0, 0.2278, 1.0, 0.2278, 0.5, 0.2278, 0.5, 0.2097, 1.0, 0.2097, 1.0, 0.2278, 1.0, 0.2278, 1.0, 0.1785, 1.0, 0.1785, 0.5, 0.1965, 0.5, 0.1965, 1.0, 0.1785, 0.5, 0.1785, 0.5, 0.1785, 1.0, 0.1785, 1.0, 0.1965, 0.5, 0.1965, 0.5, 0.1785, 0.5, 0.1785, 0.5, 0.1965, 1.0, 0.1965, 1.0, 0.1965, 0.5, 0.1965, 0.5, 0.1785, 1.0, 0.1785, 1.0, 0.1965, 1.0, 0.1965, 1.0, 0.1472, 1.0, 0.1472, 0.5, 0.1653, 0.5, 0.1653, 1.0, 0.1472, 0.5, 0.1472, 0.5, 0.1472, 1.0, 0.1472, 1.0, 0.1653, 0.5, 0.1653, 0.5, 0.1472, 0.5, 0.1472, 0.5, 0.1653, 1.0, 0.1653, 1.0, 0.1653, 0.5, 0.1653, 0.5, 0.1472, 1.0, 0.1472, 1.0, 0.1653, 1.0, 0.1653, 1.0, 0.116, 1.0, 0.116, 0.5, 0.134, 0.5, 0.134, 1.0, 0.116, 0.5, 0.116, 0.5, 0.116, 1.0, 0.116, 1.0, 0.134, 0.5, 0.134, 0.5, 0.116, 0.5, 0.116, 0.5, 0.134, 1.0, 0.134, 1.0, 0.134, 0.5, 0.134, 0.5, 0.116, 1.0, 0.116, 1.0, 0.134, 1.0, 0.134, 1.0, 0.08473, 1.0, 0.08473, 0.5, 0.1028, 0.5, 0.1028, 1.0, 0.08473, 0.5, 0.08473, 0.5, 0.08473, 1.0, 0.08473, 1.0, 0.1028, 0.5, 0.1028, 0.5, 0.08473, 0.5, 0.08473, 0.5, 0.1028, 1.0, 0.1028, 1.0, 0.1028, 0.5, 0.1028, 0.5, 0.08473, 1.0, 0.08473, 1.0, 0.1028, 1.0, 0.1028, 1.0, 0.05348, 1.0, 0.05348, 0.5, 0.07152, 0.5, 0.07152, 1.0, 0.05348, 0.5, 0.05348, 0.5, 0.05348, 1.0, 0.05348, 1.0, 0.07152, 0.5, 0.07152, 0.5, 0.05348, 0.5, 0.05348, 0.5, 0.07152, 1.0, 0.07152, 1.0, 0.07152, 0.5, 0.07152, 0.5, 0.05348, 1.0, 0.05348, 1.0, 0.07152, 1.0, 0.07152, 1.0, 0.02223, 1.0, 0.02223, 0.5, 0.04027, 0.5, 0.04027, 1.0, 0.02223, 0.5, 0.02223, 0.5, 0.02223, 1.0, 0.02223, 1.0, 0.04027, 0.5, 0.04027, 0.5, 0.02223, 0.5, 0.02223, 0.5, 0.04027, 1.0, 0.04027, 1.0, 0.04027, 0.5, 0.04027, 0.5, 0.02223, 1.0, 0.02223, 1.0, 0.04027, 1.0, 0.04027, 1.0, 0.3098, 0.4814, 0.2833, 0.4867, 0.2635, 0.4887, 0.2365, 0.4887, 0.2167, 0.4867, 0.1902, 0.4814, 0.1712, 0.4757, 0.1462, 0.4653, 0.1286, 0.456, 0.1062, 0.4409, 0.0908, 0.4283, 0.07168, 0.4092, 0.05907, 0.3938, 0.04404, 0.3714, 0.03467, 0.3538, 0.02432, 0.3288, 0.01856, 0.3098, 0.01328, 0.2833, 0.01133, 0.2635, 0.01133, 0.2365, 0.01328, 0.2167, 0.01856, 0.1902, 0.02432, 0.1712, 0.03467, 0.1462, 0.04404, 0.1286, 0.05907, 0.1062, 0.07167, 0.0908, 0.0908, 0.07167, 0.1062, 0.05907, 0.1286, 0.04404, 0.1462, 0.03467, 0.1712, 0.02432, 0.1902, 0.01856, 0.2167, 0.01328, 0.2365, 0.01133, 0.2635, 0.01133, 0.2833, 0.01328, 0.3098, 0.01856, 0.3288, 0.02432, 0.3538, 0.03467, 0.3714, 0.04404, 0.3938, 0.05907, 0.4092, 0.07167, 0.4283, 0.0908, 0.4409, 0.1062, 0.456, 0.1286, 0.4653, 0.1462, 0.4757, 0.1712, 0.4814, 0.1902, 0.4867, 0.2167, 0.4887, 0.2365, 0.4887, 0.2635, 0.4867, 0.2833, 0.4814, 0.3098, 0.4757, 0.3288, 0.4653, 0.3538, 0.456, 0.3714, 0.4409, 0.3938, 0.4283, 0.4092, 0.4092, 0.4283, 0.3938, 0.4409, 0.3714, 0.456, 0.3538, 0.4653, 0.3288, 0.4757, 0.2833, 0.4867, 0.2833, 0.4867, 0.3098, 0.4814, 0.3098, 0.4814, 0.2635, 0.4887, 0.2635, 0.4887, 0.2833, 0.4867, 0.2833, 0.4867, 0.2365, 0.4887, 0.2365, 0.4887, 0.2635, 0.4887, 0.2635, 0.4887, 0.2167, 0.4867, 0.2167, 0.4867, 0.2365, 0.4887, 0.2365, 0.4887, 0.1902, 0.4814, 0.1902, 0.4814, 0.2167, 0.4867, 0.2167, 0.4867, 0.1712, 0.4757, 0.1712, 0.4757, 0.1902, 0.4814, 0.1902, 0.4814, 0.1462, 0.4653, 0.1462, 0.4653, 0.1712, 0.4757, 0.1712, 0.4757, 0.1286, 0.456, 0.1286, 0.456, 0.1462, 0.4653, 0.1462, 0.4653, 0.1062, 0.4409, 0.1062, 0.4409, 0.1286, 0.456, 0.1286, 0.456, 0.0908, 0.4283, 0.0908, 0.4283, 0.1062, 0.4409, 0.1062, 0.4409, 0.07168, 0.4092, 0.07168, 0.4092, 0.0908, 0.4283, 0.0908, 0.4283, 0.05907, 0.3938, 0.05907, 0.3938, 0.07168, 0.4092, 0.07168, 0.4092, 0.04404, 0.3714, 0.04404, 0.3714, 0.05907, 0.3938, 0.05907, 0.3938, 0.03467, 0.3538, 0.03467, 0.3538, 0.04404, 0.3714, 0.04404, 0.3714, 0.02432, 0.3288, 0.02432, 0.3288, 0.03467, 0.3538, 0.03467, 0.3538, 0.01856, 0.3098, 0.01856, 0.3098, 0.02432, 0.3288, 0.02432, 0.3288, 0.01328, 0.2833, 0.01328, 0.2833, 0.01856, 0.3098, 0.01856, 0.3098, 0.01133, 0.2635, 0.01133, 0.2635, 0.01328, 0.2833, 0.01328, 0.2833, 0.01133, 0.2365, 0.01133, 0.2365, 0.01133, 0.2635, 0.01133, 0.2635, 0.01328, 0.2167, 0.01328, 0.2167, 0.01133, 0.2365, 0.01133, 0.2365, 0.01856, 0.1902, 0.01856, 0.1902, 0.01328, 0.2167, 0.01328, 0.2167, 0.02432, 0.1712, 0.02432, 0.1712, 0.01856, 0.1902, 0.01856, 0.1902, 0.03467, 0.1462, 0.03467, 0.1462, 0.02432, 0.1712, 0.02432, 0.1712, 0.04404, 0.1286, 0.04404, 0.1286, 0.03467, 0.1462, 0.03467, 0.1462, 0.05907, 0.1062, 0.05907, 0.1062, 0.04404, 0.1286, 0.04404, 0.1286, 0.07167, 0.0908, 0.07167, 0.0908, 0.05907, 0.1062, 0.05907, 0.1062, 0.0908, 0.07167, 0.0908, 0.07167, 0.07167, 0.0908, 0.07167, 0.0908, 0.1062, 0.05907, 0.1062, 0.05907, 0.0908, 0.07167, 0.0908, 0.07167, 0.1286, 0.04404, 0.1286, 0.04404, 0.1062, 0.05907, 0.1062, 0.05907, 0.1462, 0.03467, 0.1462, 0.03467, 0.1286, 0.04404, 0.1286, 0.04404, 0.1712, 0.02432, 0.1712, 0.02432, 0.1462, 0.03467, 0.1462, 0.03467, 0.1902, 0.01856, 0.1902, 0.01856, 0.1712, 0.02432, 0.1712, 0.02432, 0.2167, 0.01328, 0.2167, 0.01328, 0.1902, 0.01856, 0.1902, 0.01856, 0.2365, 0.01133, 0.2365, 0.01133, 0.2167, 0.01328, 0.2167, 0.01328, 0.2635, 0.01133, 0.2635, 0.01133, 0.2365, 0.01133, 0.2365, 0.01133, 0.2833, 0.01328, 0.2833, 0.01328, 0.2635, 0.01133, 0.2635, 0.01133, 0.3098, 0.01856, 0.3098, 0.01856, 0.2833, 0.01328, 0.2833, 0.01328, 0.3288, 0.02432, 0.3288, 0.02432, 0.3098, 0.01856, 0.3098, 0.01856, 0.3538, 0.03467, 0.3538, 0.03467, 0.3288, 0.02432, 0.3288, 0.02432, 0.3714, 0.04404, 0.3714, 0.04404, 0.3538, 0.03467, 0.3538, 0.03467, 0.3938, 0.05907, 0.3938, 0.05907, 0.3714, 0.04404, 0.3714, 0.04404, 0.4092, 0.07167, 0.4092, 0.07167, 0.3938, 0.05907, 0.3938, 0.05907, 0.4283, 0.0908, 0.4283, 0.0908, 0.4092, 0.07167, 0.4092, 0.07167, 0.4409, 0.1062, 0.4409, 0.1062, 0.4283, 0.0908, 0.4283, 0.0908, 0.456, 0.1286, 0.456, 0.1286, 0.4409, 0.1062, 0.4409, 0.1062, 0.4653, 0.1462, 0.4653, 0.1462, 0.456, 0.1286, 0.456, 0.1286, 0.4757, 0.1712, 0.4757, 0.1712, 0.4653, 0.1462, 0.4653, 0.1462, 0.4814, 0.1902, 0.4814, 0.1902, 0.4757, 0.1712, 0.4757, 0.1712, 0.4867, 0.2167, 0.4867, 0.2167, 0.4814, 0.1902, 0.4814, 0.1902, 0.4887, 0.2365, 0.4887, 0.2365, 0.4867, 0.2167, 0.4867, 0.2167, 0.4887, 0.2635, 0.4887, 0.2635, 0.4887, 0.2365, 0.4887, 0.2365, 0.4867, 0.2833, 0.4867, 0.2833, 0.4887, 0.2635, 0.4887, 0.2635, 0.4814, 0.3098, 0.4814, 0.3098, 0.4867, 0.2833, 0.4867, 0.2833, 0.4757, 0.3288, 0.4757, 0.3288, 0.4814, 0.3098, 0.4814, 0.3098, 0.4653, 0.3538, 0.4653, 0.3538, 0.4757, 0.3288, 0.4757, 0.3288, 0.456, 0.3714, 0.456, 0.3714, 0.4653, 0.3538, 0.4653, 0.3538, 0.4409, 0.3938, 0.4409, 0.3938, 0.456, 0.3714, 0.456, 0.3714, 0.4283, 0.4092, 0.4283, 0.4092, 0.4409, 0.3938, 0.4409, 0.3938, 0.4092, 0.4283, 0.4092, 0.4283, 0.4283, 0.4092, 0.4283, 0.4092, 0.3938, 0.4409, 0.3938, 0.4409, 0.4092, 0.4283, 0.4092, 0.4283, 0.3714, 0.456, 0.3714, 0.456, 0.3938, 0.4409, 0.3938, 0.4409, 0.3538, 0.4653, 0.3538, 0.4653, 0.3714, 0.456, 0.3714, 0.456, 0.3288, 0.4757, 0.3288, 0.4757, 0.3538, 0.4653, 0.3538, 0.4653, 0.3098, 0.4814, 0.3098, 0.4814, 0.3288, 0.4757, 0.3288, 0.4757, 0.7365, 0.4887, 0.7635, 0.4887, 0.7833, 0.4867, 0.8098, 0.4814, 0.8288, 0.4757, 0.8538, 0.4653, 0.8714, 0.456, 0.8938, 0.4409, 0.9092, 0.4283, 0.9283, 0.4092, 0.9409, 0.3938, 0.956, 0.3714, 0.9653, 0.3538, 0.9757, 0.3288, 0.9814, 0.3098, 0.9867, 0.2833, 0.9887, 0.2635, 0.9887, 0.2365, 0.9867, 0.2167, 0.9814, 0.1902, 0.9757, 0.1712, 0.9653, 0.1462, 0.956, 0.1286, 0.9409, 0.1062, 0.9283, 0.0908, 0.9092, 0.07167, 0.8938, 0.05907, 0.8714, 0.04404, 0.8538, 0.03467, 0.8288, 0.02432, 0.8098, 0.01856, 0.7833, 0.01328, 0.7635, 0.01133, 0.7365, 0.01133, 0.7167, 0.01328, 0.6902, 0.01856, 0.6712, 0.02432, 0.6462, 0.03467, 0.6286, 0.04404, 0.6062, 0.05907, 0.5908, 0.07167, 0.5717, 0.0908, 0.5591, 0.1062, 0.544, 0.1286, 0.5347, 0.1462, 0.5243, 0.1712, 0.5186, 0.1902, 0.5133, 0.2167, 0.5113, 0.2365, 0.5113, 0.2635, 0.5133, 0.2833, 0.5186, 0.3098, 0.5243, 0.3288, 0.5347, 0.3538, 0.544, 0.3714, 0.5591, 0.3938, 0.5717, 0.4092, 0.5908, 0.4283, 0.6062, 0.4409, 0.6286, 0.456, 0.6462, 0.4653, 0.6712, 0.4757, 0.6902, 0.4814, 0.7167, 0.4867, 0.7635, 0.4887, 0.7635, 0.4887, 0.7365, 0.4887, 0.7365, 0.4887, 0.7833, 0.4867, 0.7833, 0.4867, 0.7635, 0.4887, 0.7635, 0.4887, 0.8098, 0.4814, 0.8098, 0.4814, 0.7833, 0.4867, 0.7833, 0.4867, 0.8288, 0.4757, 0.8288, 0.4757, 0.8098, 0.4814, 0.8098, 0.4814, 0.8538, 0.4653, 0.8538, 0.4653, 0.8288, 0.4757, 0.8288, 0.4757, 0.8714, 0.456, 0.8714, 0.456, 0.8538, 0.4653, 0.8538, 0.4653, 0.8938, 0.4409, 0.8938, 0.4409, 0.8714, 0.456, 0.8714, 0.456, 0.9092, 0.4283, 0.9092, 0.4283, 0.8938, 0.4409, 0.8938, 0.4409, 0.9283, 0.4092, 0.9283, 0.4092, 0.9092, 0.4283, 0.9092, 0.4283, 0.9409, 0.3938, 0.9409, 0.3938, 0.9283, 0.4092, 0.9283, 0.4092, 0.956, 0.3714, 0.956, 0.3714, 0.9409, 0.3938, 0.9409, 0.3938, 0.9653, 0.3538, 0.9653, 0.3538, 0.956, 0.3714, 0.956, 0.3714, 0.9757, 0.3288, 0.9757, 0.3288, 0.9653, 0.3538, 0.9653, 0.3538, 0.9814, 0.3098, 0.9814, 0.3098, 0.9757, 0.3288, 0.9757, 0.3288, 0.9867, 0.2833, 0.9867, 0.2833, 0.9814, 0.3098, 0.9814, 0.3098, 0.9887, 0.2635, 0.9887, 0.2635, 0.9867, 0.2833, 0.9867, 0.2833, 0.9887, 0.2365, 0.9887, 0.2365, 0.9887, 0.2635, 0.9887, 0.2635, 0.9867, 0.2167, 0.9867, 0.2167, 0.9887, 0.2365, 0.9887, 0.2365, 0.9814, 0.1902, 0.9814, 0.1902, 0.9867, 0.2167, 0.9867, 0.2167, 0.9757, 0.1712, 0.9757, 0.1712, 0.9814, 0.1902, 0.9814, 0.1902, 0.9653, 0.1462, 0.9653, 0.1462, 0.9757, 0.1712, 0.9757, 0.1712, 0.956, 0.1286, 0.956, 0.1286, 0.9653, 0.1462, 0.9653, 0.1462, 0.9409, 0.1062, 0.9409, 0.1062, 0.956, 0.1286, 0.956, 0.1286, 0.9283, 0.0908, 0.9283, 0.0908, 0.9409, 0.1062, 0.9409, 0.1062, 0.9092, 0.07167, 0.9092, 0.07167, 0.9283, 0.0908, 0.9283, 0.0908, 0.8938, 0.05907, 0.8938, 0.05907, 0.9092, 0.07167, 0.9092, 0.07167, 0.8714, 0.04404, 0.8714, 0.04404, 0.8938, 0.05907, 0.8938, 0.05907, 0.8538, 0.03467, 0.8538, 0.03467, 0.8714, 0.04404, 0.8714, 0.04404, 0.8288, 0.02432, 0.8288, 0.02432, 0.8538, 0.03467, 0.8538, 0.03467, 0.8098, 0.01856, 0.8098, 0.01856, 0.8288, 0.02432, 0.8288, 0.02432, 0.7833, 0.01328, 0.7833, 0.01328, 0.8098, 0.01856, 0.8098, 0.01856, 0.7635, 0.01133, 0.7635, 0.01133, 0.7833, 0.01328, 0.7833, 0.01328, 0.7365, 0.01133, 0.7365, 0.01133, 0.7635, 0.01133, 0.7635, 0.01133, 0.7167, 0.01328, 0.7167, 0.01328, 0.7365, 0.01133, 0.7365, 0.01133, 0.6902, 0.01856, 0.6902, 0.01856, 0.7167, 0.01328, 0.7167, 0.01328, 0.6712, 0.02432, 0.6712, 0.02432, 0.6902, 0.01856, 0.6902, 0.01856, 0.6462, 0.03467, 0.6462, 0.03467, 0.6712, 0.02432, 0.6712, 0.02432, 0.6286, 0.04404, 0.6286, 0.04404, 0.6462, 0.03467, 0.6462, 0.03467, 0.6062, 0.05907, 0.6062, 0.05907, 0.6286, 0.04404, 0.6286, 0.04404, 0.5908, 0.07167, 0.5908, 0.07167, 0.6062, 0.05907, 0.6062, 0.05907, 0.5717, 0.0908, 0.5717, 0.0908, 0.5908, 0.07167, 0.5908, 0.07167, 0.5591, 0.1062, 0.5591, 0.1062, 0.5717, 0.0908, 0.5717, 0.0908, 0.544, 0.1286, 0.544, 0.1286, 0.5591, 0.1062, 0.5591, 0.1062, 0.5347, 0.1462, 0.5347, 0.1462, 0.544, 0.1286, 0.544, 0.1286, 0.5243, 0.1712, 0.5243, 0.1712, 0.5347, 0.1462, 0.5347, 0.1462, 0.5186, 0.1902, 0.5186, 0.1902, 0.5243, 0.1712, 0.5243, 0.1712, 0.5133, 0.2167, 0.5133, 0.2167, 0.5186, 0.1902, 0.5186, 0.1902, 0.5113, 0.2365, 0.5113, 0.2365, 0.5133, 0.2167, 0.5133, 0.2167, 0.5113, 0.2635, 0.5113, 0.2635, 0.5113, 0.2365, 0.5113, 0.2365, 0.5133, 0.2833, 0.5133, 0.2833, 0.5113, 0.2635, 0.5113, 0.2635, 0.5186, 0.3098, 0.5186, 0.3098, 0.5133, 0.2833, 0.5133, 0.2833, 0.5243, 0.3288, 0.5243, 0.3288, 0.5186, 0.3098, 0.5186, 0.3098, 0.5347, 0.3538, 0.5347, 0.3538, 0.5243, 0.3288, 0.5243, 0.3288, 0.544, 0.3714, 0.544, 0.3714, 0.5347, 0.3538, 0.5347, 0.3538, 0.5591, 0.3938, 0.5591, 0.3938, 0.544, 0.3714, 0.544, 0.3714, 0.5717, 0.4092, 0.5717, 0.4092, 0.5591, 0.3938, 0.5591, 0.3938, 0.5908, 0.4283, 0.5908, 0.4283, 0.5717, 0.4092, 0.5717, 0.4092, 0.6062, 0.4409, 0.6062, 0.4409, 0.5908, 0.4283, 0.5908, 0.4283, 0.6286, 0.456, 0.6286, 0.456, 0.6062, 0.4409, 0.6062, 0.4409, 0.6462, 0.4653, 0.6462, 0.4653, 0.6286, 0.456, 0.6286, 0.456, 0.6712, 0.4757, 0.6712, 0.4757, 0.6462, 0.4653, 0.6462, 0.4653, 0.6902, 0.4814, 0.6902, 0.4814, 0.6712, 0.4757, 0.6712, 0.4757, 0.7167, 0.4867, 0.7167, 0.4867, 0.6902, 0.4814, 0.6902, 0.4814, 0.7365, 0.4887, 0.7365, 0.4887, 0.7167, 0.4867, 0.7167, 0.4867])
me_cylinder.materials.append(mat_lightmetal)
me_cylinder.materials.append(mat_darkmetal)
me_cylinder.use_remesh_fix_poles = True
me_cylinder.use_remesh_preserve_attributes = False
me_cylinder.use_mirror_vertex_groups = False
me_cylinder.update()
me_cylinder_001 = bpy.data.meshes.new('Cylinder.001')
me_cylinder_001.from_pydata([(0.0, 1.0, -0.14), (0.0, 1.0, 0.14), (0.7071, 0.7071, -0.14), (0.7071, 0.7071, 0.14), (1.0, -4.371e-08, -0.14), (1.0, -4.371e-08, 0.14), (0.7071, -0.7071, -0.14), (0.7071, -0.7071, 0.14), (-8.742e-08, -1.0, -0.14), (-8.742e-08, -1.0, 0.14), (-0.7071, -0.7071, -0.14), (-0.7071, -0.7071, 0.14), (-1.0, 1.192e-08, -0.14), (-1.0, 1.192e-08, 0.14), (-0.7071, 0.7071, -0.14), (-0.7071, 0.7071, 0.14)], [], [(0, 1, 3, 2), (2, 3, 5, 4), (4, 5, 7, 6), (6, 7, 9, 8), (8, 9, 11, 10), (10, 11, 13, 12), (3, 1, 15, 13, 11, 9, 7, 5), (12, 13, 15, 14), (14, 15, 1, 0), (0, 2, 4, 6, 8, 10, 12, 14)])
_uv = me_cylinder_001.uv_layers.new(name='UVMap')
_uv.uv.foreach_set('vector', [1.0, 0.5, 1.0, 1.0, 0.875, 1.0, 0.875, 0.5, 0.875, 0.5, 0.875, 1.0, 0.75, 1.0, 0.75, 0.5, 0.75, 0.5, 0.75, 1.0, 0.625, 1.0, 0.625, 0.5, 0.625, 0.5, 0.625, 1.0, 0.5, 1.0, 0.5, 0.5, 0.5, 0.5, 0.5, 1.0, 0.375, 1.0, 0.375, 0.5, 0.375, 0.5, 0.375, 1.0, 0.25, 1.0, 0.25, 0.5, 0.4197, 0.4197, 0.25, 0.49, 0.08029, 0.4197, 0.01, 0.25, 0.08029, 0.08029, 0.25, 0.01, 0.4197, 0.08029, 0.49, 0.25, 0.25, 0.5, 0.25, 1.0, 0.125, 1.0, 0.125, 0.5, 0.125, 0.5, 0.125, 1.0, 0.0, 1.0, 0.0, 0.5, 0.75, 0.49, 0.9197, 0.4197, 0.99, 0.25, 0.9197, 0.08029, 0.75, 0.01, 0.5803, 0.08029, 0.51, 0.25, 0.5803, 0.4197])
me_cylinder_001.use_remesh_fix_poles = True
me_cylinder_001.use_remesh_preserve_attributes = False
me_cylinder_001.use_mirror_vertex_groups = False
me_cylinder_001.update()

# ---- objects
ob_wheel = bpy.data.objects.new('Wheel', me_cylinder)
ob_collider = bpy.data.objects.new('Collider', me_cylinder_001)

# ---- transforms, parenting, visibility, modifiers, constraints
ob_wheel.location = (0.0, 0.0, 0.0)
ob_wheel.lineart.crease_threshold = 0.0
ob_collider.location = (0.0, 0.0, 0.0)
ob_collider.lineart.crease_threshold = 0.0

# ---- collection membership
col_collection.objects.link(ob_wheel)
col_collection.objects.link(ob_collider)

# ---- scene / render settings (as saved in the file)
scene.frame_start = 1; scene.frame_end = 250; scene.frame_set(1)
scene.render.engine = 'BLENDER_EEVEE_NEXT'
scene.cycles.use_denoising = False
scene.cycles.samples = 128
scene.cycles.sampling_pattern = 'TABULATED_SOBOL'
scene.cycles.use_adaptive_sampling = False
scene.cycles.use_light_tree = False
scene.view_settings.view_transform = 'Filmic'
bpy.context.view_layer.update()

# ---- added for rendering (the .blend has no active camera and no usable light): camera, sun
cam_auto = bpy.data.cameras.new('AutoCamera')
cam_auto.lens = 50.0
cam_auto.sensor_width = 36.0
cam_auto.clip_end = 1000.0
ob_auto_camera = bpy.data.objects.new('AutoCamera', cam_auto)
scene.collection.objects.link(ob_auto_camera)
ob_auto_camera.location = (2.72036, -3.26444, 2.17629)
ob_auto_camera.rotation_euler = (1.09748, -7.21219e-08, 0.694738)
scene.camera = ob_auto_camera
light_auto_sun = bpy.data.lights.new('AutoSun', 'SUN')
light_auto_sun.energy = 3.0
light_auto_sun.angle = 0.0523599
ob_auto_sun = bpy.data.objects.new('AutoSun', light_auto_sun)
scene.collection.objects.link(ob_auto_sun)
ob_auto_sun.rotation_euler = (0.872665, 0.174533, 0.523599)
bpy.context.view_layer.update()
